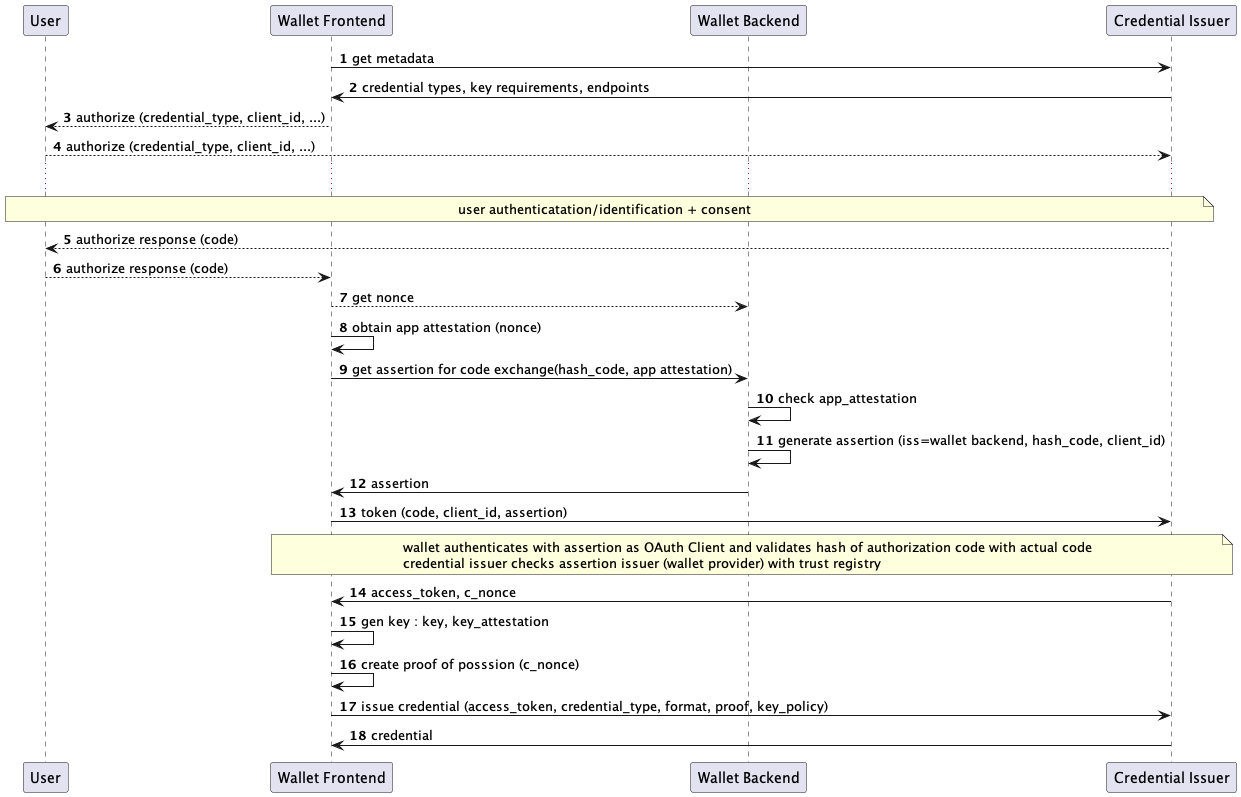

The diagram above was rendered by PlantUML. Its source (embedded in the PNG):
@startuml
autonumber
participant User as u
participant "Wallet Frontend" as w
participant "Wallet Backend" as b
participant "Credential Issuer" as i

w -> i: get metadata
i -> w: credential types, key requirements, endpoints
w --> u : authorize (credential_type, client_id, ...)
u --> i: authorize (credential_type, client_id, ...)
... 
note over u, i: user authenticatation/identification + consent
i --> u : authorize response (code)
u --> w: authorize response (code)
w --> b: get nonce
w -> w : obtain app attestation (nonce)
w -> b : get assertion for code exchange(hash_code, app attestation)
b -> b : check app_attestation
b -> b : generate assertion (iss=wallet backend, hash_code, client_id)
b -> w : assertion
w -> i : token (code, client_id, assertion)
note over w, i: wallet authenticates with assertion as OAuth Client and validates hash of authorization code with actual code\ncredential issuer checks assertion issuer (wallet provider) with trust registry
i -> w : access_token, c_nonce
w -> w : gen key : key, key_attestation
w -> w : create proof of posssion (c_nonce)
w -> i : issue credential (access_token, credential_type, format, proof, key_policy)
i -> w : credential
@enduml